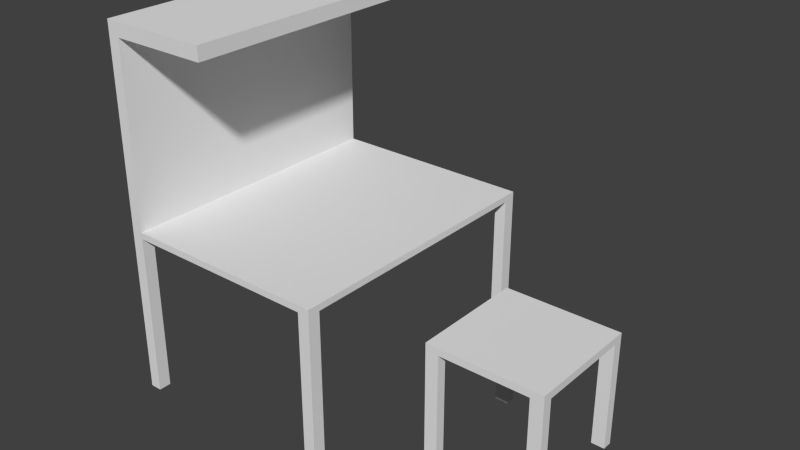 # Source: Itens_Porao.blend  (saved by Blender 2.76.0; exported with 4.5.12 LTS)
import bpy
from mathutils import Matrix  # noqa: F401  (used for matrix-valued properties, if any)

bpy.ops.wm.read_factory_settings(use_empty=True)
scene = bpy.context.scene
scene.name = 'Scene'

# ---- collections
col_collection_1 = bpy.data.collections.new('Collection 1'); scene.collection.children.link(col_collection_1)

# ---- materials (node trees are filled in below, after node groups)
mat_material_mesa = bpy.data.materials.new('Material_Mesa')
mat_material_mesa.alpha_threshold = 0.0
mat_material_mesa.use_transparent_shadow = False
mat_material_mesa.roughness = 0.5
mat_material_mesa.specular_intensity = 0.0
mat_material = bpy.data.materials.new('Material')
mat_material.alpha_threshold = 0.0
mat_material.use_transparent_shadow = False
mat_material.roughness = 0.5
mat_material.line_color = (0.0, 0.0, 0.0, 1.0)

# ---- material node trees

# ---- world
world_world = bpy.data.worlds.new('World'); scene.world = world_world
world_world.color = (0.05088, 0.05088, 0.05088)
world_world.use_sun_shadow = False
world_world.sun_shadow_jitter_overblur = 0.0
world_world.cycles.sampling_method = 'MANUAL'
world_world.cycles.sample_map_resolution = 256

# ---- meshes
me_cube_002 = bpy.data.meshes.new('Cube.002')
me_cube_002.from_pydata([(-1.0, -1.0, -1.0), (-1.0, -1.0, 1.0), (-1.0, 1.0, -1.0), (-1.0, 1.0, 1.0), (1.0, -1.0, -1.0), (1.0, -1.0, 1.0), (1.0, 1.0, -1.0), (1.0, 1.0, 1.0), (-1.0, -0.8317, 1.0), (-1.0, 0.8317, 1.0), (-1.0, 0.8317, -1.0), (-1.0, -0.8317, -1.0), (1.0, 0.8317, 1.0), (1.0, -0.8317, 1.0), (1.0, -0.8317, -1.0), (1.0, 0.8317, -1.0), (-0.7735, 1.0, 1.0), (0.7735, 1.0, 1.0), (0.7735, 1.0, -1.0), (-0.7735, 1.0, -1.0), (0.7735, -1.0, 1.0), (-0.7735, -1.0, 1.0), (-0.7735, -1.0, -1.0), (0.7735, -1.0, -1.0), (0.7735, -0.8317, 1.0), (-0.7735, -0.8317, 1.0), (0.7735, 0.8317, 1.0), (-0.7735, 0.8317, 1.0), (-0.7735, -0.8317, -1.0), (0.7735, -0.8317, -1.0), (-0.7735, 0.8317, -1.0), (0.7735, 0.8317, -1.0), (-1.0, 0.8317, 29.86), (-1.0, 1.0, 29.86), (0.7735, 1.0, 29.86), (1.0, 1.0, 29.86), (1.0, -0.8317, 29.86), (1.0, -1.0, 29.86), (-0.7735, -1.0, 29.86), (-1.0, -1.0, 29.86), (-1.0, -0.8317, 29.86), (1.0, 0.8317, 29.86), (-0.7735, -0.8317, 29.86), (-0.7735, 0.8317, 29.86), (-0.7735, 1.0, 29.86), (0.7735, -1.0, 29.86), (0.7735, -0.8317, 29.86), (0.7735, 0.8317, 29.86)], [], [(9, 3, 2, 10), (17, 7, 6, 18), (13, 5, 4, 14), (21, 1, 0, 22), (31, 18, 6, 15), (1, 21, 38, 39), (24, 20, 45, 46), (25, 27, 9, 8), (23, 29, 14, 4), (29, 31, 15, 14), (7, 12, 15, 6), (12, 13, 14, 15), (1, 8, 11, 0), (8, 9, 10, 11), (11, 10, 30, 28), (28, 30, 31, 29), (0, 11, 28, 22), (22, 28, 29, 23), (13, 12, 26, 24), (24, 26, 27, 25), (7, 17, 34, 35), (20, 24, 25, 21), (12, 7, 35, 41), (26, 17, 16, 27), (10, 2, 19, 30), (30, 19, 18, 31), (5, 20, 23, 4), (20, 21, 22, 23), (3, 16, 19, 2), (16, 17, 18, 19), (43, 44, 33, 32), (38, 42, 40, 39), (37, 36, 46, 45), (41, 35, 34, 47), (20, 5, 37, 45), (26, 12, 41, 47), (9, 27, 43, 32), (25, 8, 40, 42), (13, 24, 46, 36), (27, 16, 44, 43), (5, 13, 36, 37), (17, 26, 47, 34), (8, 1, 39, 40), (3, 9, 32, 33), (21, 25, 42, 38), (16, 3, 33, 44)])
_uv = me_cube_002.uv_layers.new(name='UVMap')
_uv.uv.foreach_set('vector', [0.0, 0.0, 1.0, 0.0, 1.0, 1.0, 0.0, 1.0, 0.0, 0.0, 1.0, 0.0, 1.0, 1.0, 0.0, 1.0, 0.0, 0.0, 1.0, 0.0, 1.0, 1.0, 0.0, 1.0, 0.0, 0.0, 1.0, 0.0, 1.0, 1.0, 0.0, 1.0, 0.0, 0.0, 1.0, 0.0, 1.0, 1.0, 0.0, 1.0, 0.0, 0.0, 1.0, 0.0, 1.0, 1.0, 0.0, 1.0, 0.0, 0.0, 1.0, 0.0, 1.0, 1.0, 0.0, 1.0, 0.0, 0.0, 1.0, 0.0, 1.0, 1.0, 0.0, 1.0, 0.0, 0.0, 1.0, 0.0, 1.0, 1.0, 0.0, 1.0, 0.0, 0.0, 1.0, 0.0, 1.0, 1.0, 0.0, 1.0, 0.0, 0.0, 1.0, 0.0, 1.0, 1.0, 0.0, 1.0, 0.0, 0.0, 1.0, 0.0, 1.0, 1.0, 0.0, 1.0, 0.0, 0.0, 1.0, 0.0, 1.0, 1.0, 0.0, 1.0, 0.0, 0.0, 1.0, 0.0, 1.0, 1.0, 0.0, 1.0, 0.0, 0.0, 1.0, 0.0, 1.0, 1.0, 0.0, 1.0, 0.0, 0.0, 1.0, 0.0, 1.0, 1.0, 0.0, 1.0, 0.0, 0.0, 1.0, 0.0, 1.0, 1.0, 0.0, 1.0, 0.0, 0.0, 1.0, 0.0, 1.0, 1.0, 0.0, 1.0, 0.0, 0.0, 1.0, 0.0, 1.0, 1.0, 0.0, 1.0, 0.0, 0.0, 1.0, 0.0, 1.0, 1.0, 0.0, 1.0, 0.0, 0.0, 1.0, 0.0, 1.0, 1.0, 0.0, 1.0, 0.0, 0.0, 1.0, 0.0, 1.0, 1.0, 0.0, 1.0, 0.0, 0.0, 1.0, 0.0, 1.0, 1.0, 0.0, 1.0, 0.0, 0.0, 1.0, 0.0, 1.0, 1.0, 0.0, 1.0, 0.0, 0.0, 1.0, 0.0, 1.0, 1.0, 0.0, 1.0, 0.0, 0.0, 1.0, 0.0, 1.0, 1.0, 0.0, 1.0, 0.0, 0.0, 1.0, 0.0, 1.0, 1.0, 0.0, 1.0, 0.0, 0.0, 1.0, 0.0, 1.0, 1.0, 0.0, 1.0, 0.0, 0.0, 1.0, 0.0, 1.0, 1.0, 0.0, 1.0, 0.0, 0.0, 1.0, 0.0, 1.0, 1.0, 0.0, 1.0, 0.0, 0.0, 1.0, 0.0, 1.0, 1.0, 0.0, 1.0, 0.0, 0.0, 1.0, 0.0, 1.0, 1.0, 0.0, 1.0, 0.0, 0.0, 1.0, 0.0, 1.0, 1.0, 0.0, 1.0, 0.0, 0.0, 1.0, 0.0, 1.0, 1.0, 0.0, 1.0, 0.0, 0.0, 1.0, 0.0, 1.0, 1.0, 0.0, 1.0, 0.0, 0.0, 1.0, 0.0, 1.0, 1.0, 0.0, 1.0, 0.0, 0.0, 1.0, 0.0, 1.0, 1.0, 0.0, 1.0, 0.0, 0.0, 1.0, 0.0, 1.0, 1.0, 0.0, 1.0, 0.0, 0.0, 1.0, 0.0, 1.0, 1.0, 0.0, 1.0, 0.0, 0.0, 1.0, 0.0, 1.0, 1.0, 0.0, 1.0, 0.0, 0.0, 1.0, 0.0, 1.0, 1.0, 0.0, 1.0, 0.0, 0.0, 1.0, 0.0, 1.0, 1.0, 0.0, 1.0, 0.0, 0.0, 1.0, 0.0, 1.0, 1.0, 0.0, 1.0, 0.0, 0.0, 1.0, 0.0, 1.0, 1.0, 0.0, 1.0, 0.0, 0.0, 1.0, 0.0, 1.0, 1.0, 0.0, 1.0, 0.0, 0.0, 1.0, 0.0, 1.0, 1.0, 0.0, 1.0])
me_cube_002.materials.append(mat_material_mesa)
me_cube_002.use_remesh_preserve_volume = False
me_cube_002.use_remesh_preserve_attributes = False
me_cube_002.use_mirror_vertex_groups = False
me_cube_002.update()
me_cube = bpy.data.meshes.new('Cube')
me_cube.from_pydata([(1.0, 1.0, -1.0), (1.0, -1.0, -1.0), (-1.0, -1.0, -1.0), (-1.0, 1.0, -1.0), (1.0, 1.0, 1.0), (1.0, -1.0, 1.0), (-1.0, -1.0, 1.0), (-1.0, 1.0, 1.0), (1.0, 0.912, -1.0), (1.0, -0.912, -1.0), (-1.0, -0.912, -1.0), (-1.0, 0.912, -1.0), (1.0, 0.912, 1.0), (1.0, -0.912, 1.0), (-1.0, -0.912, 1.0), (-1.0, 0.912, 1.0), (0.8928, 1.0, -1.0), (-0.8928, 1.0, -1.0), (0.8928, -1.0, -1.0), (-0.8928, -1.0, -1.0), (0.8928, 1.0, 1.0), (-0.8928, 1.0, 1.0), (0.8928, -1.0, 1.0), (-0.8928, -1.0, 1.0), (-0.8928, 0.912, 1.0), (0.8928, 0.912, 1.0), (-0.8928, -0.912, 1.0), (0.8928, -0.912, 1.0), (0.8928, 0.912, -1.0), (-0.8928, 0.912, -1.0), (0.8928, -0.912, -1.0), (-0.8928, -0.912, -1.0), (1.0, -0.912, -51.04), (1.0, -1.0, -51.04), (-0.8928, 1.0, -51.04), (-1.0, 1.0, -51.04), (-0.8928, -1.0, -51.04), (-1.0, -1.0, -51.04), (-1.0, 0.912, -51.04), (1.0, 1.0, -51.04), (1.0, 0.912, -51.04), (-1.0, -0.912, -51.04), (-0.8928, 0.912, -51.04), (-0.8928, -0.912, -51.04), (0.8928, 1.0, -51.04), (0.8928, -1.0, -51.04), (0.8928, 0.912, -51.04), (0.8928, -0.912, -51.04), (-0.8928, 1.0, 60.31), (-1.0, 1.0, 60.31), (-0.8928, -1.0, 60.31), (-1.0, -1.0, 60.31), (-1.0, 0.912, 60.31), (-1.0, -0.912, 60.31), (-0.8928, 0.912, 60.31), (-0.8928, -0.912, 60.31), (-0.8928, -1.0, 56.08), (-0.8928, -0.912, 56.08), (-0.8928, 0.912, 56.08), (-1.0, 1.0, 56.08), (-0.8928, 1.0, 56.08), (-1.0, -1.0, 56.08), (-1.0, -0.912, 56.08), (-1.0, 0.912, 56.08), (0.01417, -0.912, 56.08), (0.01417, -0.912, 60.31), (0.01417, 0.912, 60.31), (0.01417, 1.0, 60.31), (0.01417, -1.0, 60.31), (0.01417, 0.912, 56.08), (0.01417, -1.0, 56.08), (0.01417, 1.0, 56.08)], [], [(1, 18, 45, 33), (60, 59, 49, 48), (9, 13, 5, 1), (19, 23, 6, 2), (11, 15, 7, 3), (21, 17, 3, 7), (2, 6, 14, 10), (10, 14, 15, 11), (0, 4, 12, 8), (8, 12, 13, 9), (57, 58, 69, 64), (55, 50, 68, 65), (30, 9, 32, 47), (29, 31, 10, 11), (8, 9, 30, 28), (28, 30, 31, 29), (19, 2, 37, 36), (16, 28, 29, 17), (12, 25, 27, 13), (25, 24, 26, 27), (4, 20, 25, 12), (20, 21, 24, 25), (4, 0, 16, 20), (20, 16, 17, 21), (1, 5, 22, 18), (18, 22, 23, 19), (13, 27, 22, 5), (27, 26, 23, 22), (2, 10, 41, 37), (30, 18, 19, 31), (43, 36, 37, 41), (34, 42, 38, 35), (39, 40, 46, 44), (32, 33, 45, 47), (31, 19, 36, 43), (18, 30, 47, 45), (17, 29, 42, 34), (3, 17, 34, 35), (28, 16, 44, 46), (0, 8, 40, 39), (8, 28, 46, 40), (9, 1, 33, 32), (11, 3, 35, 38), (16, 0, 39, 44), (10, 31, 43, 41), (29, 11, 38, 42), (55, 53, 51, 50), (48, 49, 52, 54), (54, 52, 53, 55), (62, 61, 51, 53), (61, 56, 50, 51), (56, 57, 64, 70), (63, 62, 53, 52), (59, 63, 52, 49), (7, 15, 63, 59), (15, 14, 62, 63), (24, 21, 60, 58), (6, 23, 56, 61), (14, 6, 61, 62), (23, 26, 57, 56), (26, 24, 58, 57), (21, 7, 59, 60), (64, 69, 66, 65), (70, 64, 65, 68), (69, 71, 67, 66), (58, 60, 71, 69), (54, 55, 65, 66), (60, 48, 67, 71), (50, 56, 70, 68), (48, 54, 66, 67)])
me_cube.polygons.foreach_set('material_index', [0, 0, 1, 1, 1, 1, 1, 1, 1, 1, 0, 0, 0, 1, 1, 1, 0, 1, 1, 1, 1, 1, 1, 1, 1, 1, 1, 1, 0, 1, 0, 0, 0, 0, 0, 0, 0, 0, 0, 0, 0, 0, 0, 0, 0, 0, 0, 0, 0, 0, 0, 0, 0, 0, 0, 0, 0, 0, 0, 0, 1, 0, 0, 0, 0, 0, 0, 0, 0, 0])
_uv = me_cube.uv_layers.new(name='UVMap')
_uv.uv.foreach_set('vector', [0.0, 0.0, 0.0, 0.0, 0.0, 0.0, 0.0, 0.0, 0.0, 0.0, 0.0, 0.0, 0.0, 0.0, 0.0, 0.0, 0.0, 0.0, 1.0, 0.0, 1.0, 1.0, 0.0, 1.0, 0.0, 0.0, 1.0, 0.0, 1.0, 1.0, 0.0, 1.0, 0.0, 0.0, 1.0, 0.0, 1.0, 1.0, 0.0, 1.0, 0.0, 0.0, 1.0, 0.0, 1.0, 1.0, 0.0, 1.0, 0.0, 0.0, 1.0, 0.0, 1.0, 1.0, 0.0, 1.0, 0.0, 0.0, 1.0, 0.0, 1.0, 1.0, 0.0, 1.0, 0.0, 0.0, 1.0, 0.0, 1.0, 1.0, 0.0, 1.0, 0.0, 0.0, 1.0, 0.0, 1.0, 1.0, 0.0, 1.0, 0.0, 0.0, 0.0, 0.0, 0.0, 0.0, 0.0, 0.0, 0.0, 0.0, 0.0, 0.0, 0.0, 0.0, 0.0, 0.0, 0.0, 0.0, 0.0, 0.0, 0.0, 0.0, 0.0, 0.0, 0.0, 0.0, 1.0, 0.0, 1.0, 1.0, 0.0, 1.0, 0.0, 0.0, 1.0, 0.0, 1.0, 1.0, 0.0, 1.0, 0.0, 0.0, 1.0, 0.0, 1.0, 1.0, 0.0, 1.0, 0.0, 0.0, 0.0, 0.0, 0.0, 0.0, 0.0, 0.0, 0.0, 0.0, 1.0, 0.0, 1.0, 1.0, 0.0, 1.0, 0.0, 0.0, 1.0, 0.0, 1.0, 1.0, 0.0, 1.0, 0.0, 0.0, 1.0, 0.0, 1.0, 1.0, 0.0, 1.0, 0.0, 0.0, 1.0, 0.0, 1.0, 1.0, 0.0, 1.0, 0.0, 0.0, 1.0, 0.0, 1.0, 1.0, 0.0, 1.0, 0.0, 0.0, 1.0, 0.0, 1.0, 1.0, 0.0, 1.0, 0.0, 0.0, 1.0, 0.0, 1.0, 1.0, 0.0, 1.0, 0.0, 0.0, 1.0, 0.0, 1.0, 1.0, 0.0, 1.0, 0.0, 0.0, 1.0, 0.0, 1.0, 1.0, 0.0, 1.0, 0.0, 0.0, 1.0, 0.0, 1.0, 1.0, 0.0, 1.0, 0.0, 0.0, 1.0, 0.0, 1.0, 1.0, 0.0, 1.0, 0.0, 0.0, 0.0, 0.0, 0.0, 0.0, 0.0, 0.0, 0.0, 0.0, 1.0, 0.0, 1.0, 1.0, 0.0, 1.0, 0.0, 0.0, 0.0, 0.0, 0.0, 0.0, 0.0, 0.0, 0.0, 0.0, 0.0, 0.0, 0.0, 0.0, 0.0, 0.0, 0.0, 0.0, 0.0, 0.0, 0.0, 0.0, 0.0, 0.0, 0.0, 0.0, 0.0, 0.0, 0.0, 0.0, 0.0, 0.0, 0.0, 0.0, 0.0, 0.0, 0.0, 0.0, 0.0, 0.0, 0.0, 0.0, 0.0, 0.0, 0.0, 0.0, 0.0, 0.0, 0.0, 0.0, 0.0, 0.0, 0.0, 0.0, 0.0, 0.0, 0.0, 0.0, 0.0, 0.0, 0.0, 0.0, 0.0, 0.0, 0.0, 0.0, 0.0, 0.0, 0.0, 0.0, 0.0, 0.0, 0.0, 0.0, 0.0, 0.0, 0.0, 0.0, 0.0, 0.0, 0.0, 0.0, 0.0, 0.0, 0.0, 0.0, 0.0, 0.0, 0.0, 0.0, 0.0, 0.0, 0.0, 0.0, 0.0, 0.0, 0.0, 0.0, 0.0, 0.0, 0.0, 0.0, 0.0, 0.0, 0.0, 0.0, 0.0, 0.0, 0.0, 0.0, 0.0, 0.0, 0.0, 0.0, 0.0, 0.0, 0.0, 0.0, 0.0, 0.0, 0.0, 0.0, 0.0, 0.0, 0.0, 0.0, 0.0, 0.0, 0.0, 0.0, 0.0, 0.0, 0.0, 0.0, 0.0, 0.0, 0.0, 0.0, 0.0, 0.0, 0.0, 0.0, 0.0, 0.0, 0.0, 0.0, 0.0, 0.0, 0.0, 0.0, 0.0, 0.0, 0.0, 0.0, 0.0, 0.0, 0.0, 0.0, 0.0, 0.0, 0.0, 0.0, 0.0, 0.0, 0.0, 0.0, 0.0, 0.0, 0.0, 0.0, 0.0, 0.0, 0.0, 0.0, 0.0, 0.0, 0.0, 0.0, 0.0, 0.0, 0.0, 0.0, 0.0, 0.0, 0.0, 0.0, 0.0, 0.0, 0.0, 0.0, 0.0, 0.0, 0.0, 0.0, 0.0, 0.0, 0.0, 0.0, 0.0, 0.0, 0.0, 0.0, 0.0, 0.0, 0.0, 0.0, 0.0, 0.0, 0.0, 0.0, 0.0, 0.0, 0.0, 0.0, 0.0, 0.0, 0.0, 0.0, 0.0, 0.0, 0.0, 0.0, 0.0, 0.0, 0.0, 0.0, 0.0, 0.0, 0.0, 0.0, 0.0, 0.0, 0.0, 0.0, 0.0, 0.0, 0.0, 0.0, 0.0, 0.0, 0.5404, -0.0135, 0.9279, -0.01207, 0.9173, 0.3931, 0.5502, 0.3934, 0.0, 0.0, 0.0, 0.0, 0.0, 0.0, 0.0, 0.0, 0.0, 0.0, 0.0, 0.0, 0.0, 0.0, 0.0, 0.0, 0.0, 0.0, 0.0, 0.0, 0.0, 0.0, 0.0, 0.0, 0.0, 0.0, 0.0, 0.0, 0.0, 0.0, 0.0, 0.0, 0.0, 0.0, 0.0, 0.0, 0.0, 0.0, 0.0, 0.0, 0.0, 0.0, 0.0, 0.0, 0.0, 0.0, 0.0, 0.0, 0.0, 0.0, 0.0, 0.0, 0.0, 0.0, 0.0, 0.0, 0.0, 0.0, 0.0, 0.0, 0.0, 0.0, 0.0, 0.0, 0.0, 0.0, 0.0, 0.0, 0.0, 0.0, 0.0, 0.0])
me_cube.materials.append(mat_material)
me_cube.materials.append(mat_material_mesa)
me_cube.materials.append(None)
me_cube.use_remesh_preserve_volume = False
me_cube.use_remesh_preserve_attributes = False
me_cube.use_mirror_vertex_groups = False
me_cube.update()

# ---- objects
ob_cadeira = bpy.data.objects.new('Cadeira', me_cube_002)
ob_mesa_trabalho = bpy.data.objects.new('Mesa_Trabalho', me_cube)

# ---- transforms, parenting, visibility, modifiers, constraints
ob_cadeira.location = (2.024, 0.0, 1.238)
ob_cadeira.scale = (0.5395, 0.5395, -0.03459)
ob_cadeira.lineart.crease_threshold = 0.0
ob_mesa_trabalho.location = (0.0, 0.0, 1.698)
ob_mesa_trabalho.scale = (1.0, 1.298, 0.03)
ob_mesa_trabalho.lock_rotations_4d = False
ob_mesa_trabalho.empty_display_type = 'ARROWS'
ob_mesa_trabalho.lineart.crease_threshold = 0.0

# ---- collection membership
col_collection_1.objects.link(ob_cadeira)
col_collection_1.objects.link(ob_mesa_trabalho)

# ---- scene / render settings (as saved in the file)
scene.frame_start = 1; scene.frame_end = 250; scene.frame_set(1)
scene.render.engine = 'BLENDER_EEVEE_NEXT'
scene.render.resolution_percentage = 50
scene.render.dither_intensity = 0.0
scene.cycles.use_denoising = False
scene.cycles.samples = 10
scene.cycles.sampling_pattern = 'TABULATED_SOBOL'
scene.cycles.light_sampling_threshold = 0.0
scene.cycles.use_adaptive_sampling = False
scene.cycles.use_light_tree = False
scene.cycles.blur_glossy = 0.0
scene.cycles.pixel_filter_type = 'GAUSSIAN'
scene.cycles.sample_clamp_indirect = 0.0
scene.view_settings.view_transform = 'Standard'
bpy.context.view_layer.update()

# ---- added for rendering (the .blend has no active camera and no usable light): camera, sun
cam_auto = bpy.data.cameras.new('AutoCamera')
cam_auto.lens = 50.0
cam_auto.sensor_width = 36.0
cam_auto.clip_end = 1000.0
ob_auto_camera = bpy.data.objects.new('AutoCamera', cam_auto)
scene.collection.objects.link(ob_auto_camera)
ob_auto_camera.location = (5.89925, -6.14125, 5.93137)
ob_auto_camera.rotation_euler = (1.09748, -7.21219e-08, 0.694738)
scene.camera = ob_auto_camera
light_auto_sun = bpy.data.lights.new('AutoSun', 'SUN')
light_auto_sun.energy = 3.0
light_auto_sun.angle = 0.0523599
ob_auto_sun = bpy.data.objects.new('AutoSun', light_auto_sun)
scene.collection.objects.link(ob_auto_sun)
ob_auto_sun.rotation_euler = (0.872665, 0.174533, 0.523599)
bpy.context.view_layer.update()
